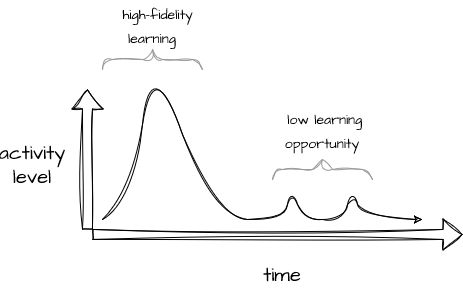

The diagram above was exported from draw.io. Its source (the exported page's mxGraphModel, read from the mxfile embedded in the PNG):
<mxGraphModel dx="439" dy="343" grid="1" gridSize="10" guides="1" tooltips="1" connect="1" arrows="1" fold="1" page="1" pageScale="1" pageWidth="850" pageHeight="1100" math="0" shadow="0">
  <root>
    <mxCell id="4T8dOYggMMAEizRynKA6-0" />
    <mxCell id="4T8dOYggMMAEizRynKA6-1" parent="4T8dOYggMMAEizRynKA6-0" />
    <mxCell id="4T8dOYggMMAEizRynKA6-2" value="" style="shape=flexArrow;endArrow=classic;html=1;rounded=0;movable=1;resizable=1;rotatable=1;deletable=1;editable=1;locked=0;connectable=1;anchorPointDirection=1;sketch=1;curveFitting=1;jiggle=2;" edge="1" parent="4T8dOYggMMAEizRynKA6-1">
      <mxGeometry width="50" height="50" relative="1" as="geometry">
        <mxPoint x="114.95" y="420" as="sourcePoint" />
        <mxPoint x="115" y="280" as="targetPoint" />
      </mxGeometry>
    </mxCell>
    <mxCell id="4T8dOYggMMAEizRynKA6-3" value="" style="shape=flexArrow;endArrow=classic;html=1;rounded=0;movable=1;resizable=1;rotatable=1;deletable=1;editable=1;locked=0;connectable=1;sketch=1;curveFitting=1;jiggle=2;" edge="1" parent="4T8dOYggMMAEizRynKA6-1">
      <mxGeometry width="50" height="50" relative="1" as="geometry">
        <mxPoint x="120" y="424.95" as="sourcePoint" />
        <mxPoint x="490" y="424.95" as="targetPoint" />
      </mxGeometry>
    </mxCell>
    <mxCell id="4T8dOYggMMAEizRynKA6-4" value="" style="shape=flexArrow;endArrow=classic;html=1;rounded=0;sketch=1;curveFitting=1;jiggle=2;" edge="1" parent="4T8dOYggMMAEizRynKA6-1">
      <mxGeometry width="50" height="50" relative="1" as="geometry">
        <mxPoint x="130" y="410" as="sourcePoint" />
        <mxPoint x="130" y="410" as="targetPoint" />
      </mxGeometry>
    </mxCell>
    <mxCell id="4T8dOYggMMAEizRynKA6-5" value="" style="shape=flexArrow;endArrow=classic;html=1;rounded=0;sketch=1;curveFitting=1;jiggle=2;" edge="1" parent="4T8dOYggMMAEizRynKA6-1">
      <mxGeometry width="50" height="50" relative="1" as="geometry">
        <mxPoint x="130" y="410" as="sourcePoint" />
        <mxPoint x="130" y="410" as="targetPoint" />
      </mxGeometry>
    </mxCell>
    <mxCell id="4T8dOYggMMAEizRynKA6-6" value="&lt;div&gt;activity&lt;/div&gt;&lt;div&gt;level&lt;br&gt;&lt;/div&gt;" style="text;html=1;strokeColor=none;fillColor=none;align=center;verticalAlign=middle;whiteSpace=wrap;rounded=0;fontSize=20;fontFamily=Architects Daughter;" vertex="1" parent="4T8dOYggMMAEizRynKA6-1">
      <mxGeometry x="30" y="340" width="60" height="30" as="geometry" />
    </mxCell>
    <mxCell id="4T8dOYggMMAEizRynKA6-7" value="time" style="text;html=1;strokeColor=none;fillColor=none;align=center;verticalAlign=middle;whiteSpace=wrap;rounded=0;fontSize=20;fontFamily=Architects Daughter;" vertex="1" parent="4T8dOYggMMAEizRynKA6-1">
      <mxGeometry x="280" y="450" width="60" height="30" as="geometry" />
    </mxCell>
    <mxCell id="4T8dOYggMMAEizRynKA6-8" value="" style="curved=1;endArrow=classic;html=1;rounded=0;sketch=1;hachureGap=4;jiggle=2;curveFitting=1;fontFamily=Architects Daughter;fontSource=https%3A%2F%2Ffonts.googleapis.com%2Fcss%3Ffamily%3DArchitects%2BDaughter;fontSize=16;" edge="1" parent="4T8dOYggMMAEizRynKA6-1">
      <mxGeometry width="50" height="50" relative="1" as="geometry">
        <mxPoint x="130" y="410" as="sourcePoint" />
        <mxPoint x="450" y="410" as="targetPoint" />
        <Array as="points">
          <mxPoint x="160" y="390" />
          <mxPoint x="180" y="240" />
          <mxPoint x="240" y="410" />
          <mxPoint x="310" y="410" />
          <mxPoint x="320" y="380" />
          <mxPoint x="330" y="410" />
          <mxPoint x="370" y="410" />
          <mxPoint x="380" y="380" />
          <mxPoint x="390" y="410" />
        </Array>
      </mxGeometry>
    </mxCell>
    <mxCell id="oDlFsapszZRS2Pnvcvu8-0" value="" style="verticalLabelPosition=bottom;shadow=0;dashed=0;align=center;html=1;verticalAlign=top;strokeWidth=1;shape=mxgraph.mockup.markup.curlyBrace;whiteSpace=wrap;strokeColor=#999999;sketch=1;hachureGap=4;jiggle=2;curveFitting=1;fontFamily=Architects Daughter;fontSource=https%3A%2F%2Ffonts.googleapis.com%2Fcss%3Ffamily%3DArchitects%2BDaughter;fontSize=20;" vertex="1" parent="4T8dOYggMMAEizRynKA6-1">
      <mxGeometry x="130" y="240" width="100" height="20" as="geometry" />
    </mxCell>
    <mxCell id="oDlFsapszZRS2Pnvcvu8-1" value="&lt;font style=&quot;font-size: 14px;&quot;&gt;&amp;nbsp; high-fidelity learning&lt;br&gt;&lt;/font&gt;" style="text;html=1;strokeColor=none;fillColor=none;align=center;verticalAlign=middle;whiteSpace=wrap;rounded=0;fontSize=20;fontFamily=Architects Daughter;" vertex="1" parent="4T8dOYggMMAEizRynKA6-1">
      <mxGeometry x="120" y="200" width="120" height="30" as="geometry" />
    </mxCell>
    <mxCell id="oDlFsapszZRS2Pnvcvu8-2" value="" style="verticalLabelPosition=bottom;shadow=0;dashed=0;align=center;html=1;verticalAlign=top;strokeWidth=1;shape=mxgraph.mockup.markup.curlyBrace;whiteSpace=wrap;strokeColor=#999999;sketch=1;hachureGap=4;jiggle=2;curveFitting=1;fontFamily=Architects Daughter;fontSource=https%3A%2F%2Ffonts.googleapis.com%2Fcss%3Ffamily%3DArchitects%2BDaughter;fontSize=20;" vertex="1" parent="4T8dOYggMMAEizRynKA6-1">
      <mxGeometry x="300" y="350" width="100" height="20" as="geometry" />
    </mxCell>
    <mxCell id="oDlFsapszZRS2Pnvcvu8-3" value="&lt;font style=&quot;font-size: 14px;&quot;&gt;&amp;nbsp;low learning opportunity&lt;br&gt;&lt;/font&gt;" style="text;html=1;strokeColor=none;fillColor=none;align=center;verticalAlign=middle;whiteSpace=wrap;rounded=0;fontSize=20;fontFamily=Architects Daughter;" vertex="1" parent="4T8dOYggMMAEizRynKA6-1">
      <mxGeometry x="290" y="300" width="120" height="40" as="geometry" />
    </mxCell>
  </root>
</mxGraphModel>